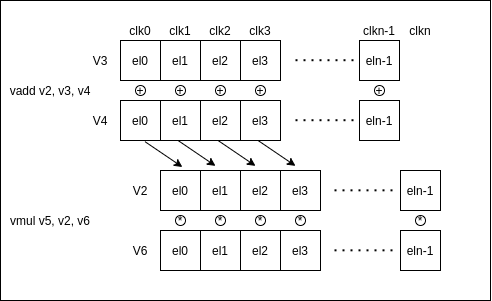

The diagram above was exported from draw.io. Its source (the exported page's mxGraphModel, read from the mxfile embedded in the PNG):
<mxGraphModel dx="1078" dy="689" grid="1" gridSize="10" guides="1" tooltips="1" connect="1" arrows="1" fold="1" page="1" pageScale="1" pageWidth="827" pageHeight="1169" math="0" shadow="0">
  <root>
    <mxCell id="0" />
    <mxCell id="1" parent="0" />
    <mxCell id="nFGH4iuzpN13bjNxtvqu-83" value="" style="rounded=0;whiteSpace=wrap;html=1;" vertex="1" parent="1">
      <mxGeometry x="80" y="150" width="490" height="300" as="geometry" />
    </mxCell>
    <mxCell id="nFGH4iuzpN13bjNxtvqu-1" value="el0" style="rounded=0;whiteSpace=wrap;html=1;" vertex="1" parent="1">
      <mxGeometry x="200" y="190" width="40" height="40" as="geometry" />
    </mxCell>
    <mxCell id="nFGH4iuzpN13bjNxtvqu-2" value="el1" style="rounded=0;whiteSpace=wrap;html=1;" vertex="1" parent="1">
      <mxGeometry x="240" y="190" width="40" height="40" as="geometry" />
    </mxCell>
    <mxCell id="nFGH4iuzpN13bjNxtvqu-3" value="el2" style="rounded=0;whiteSpace=wrap;html=1;" vertex="1" parent="1">
      <mxGeometry x="280" y="190" width="40" height="40" as="geometry" />
    </mxCell>
    <mxCell id="nFGH4iuzpN13bjNxtvqu-4" value="el3" style="rounded=0;whiteSpace=wrap;html=1;" vertex="1" parent="1">
      <mxGeometry x="320" y="190" width="40" height="40" as="geometry" />
    </mxCell>
    <mxCell id="nFGH4iuzpN13bjNxtvqu-5" value="" style="endArrow=none;dashed=1;html=1;dashPattern=1 3;strokeWidth=2;exitX=1;exitY=0.5;exitDx=0;exitDy=0;" edge="1" parent="1">
      <mxGeometry width="50" height="50" relative="1" as="geometry">
        <mxPoint x="375" y="209.71" as="sourcePoint" />
        <mxPoint x="435" y="209.71" as="targetPoint" />
      </mxGeometry>
    </mxCell>
    <mxCell id="nFGH4iuzpN13bjNxtvqu-6" value="eln-1" style="rounded=0;whiteSpace=wrap;html=1;" vertex="1" parent="1">
      <mxGeometry x="439" y="190" width="40" height="40" as="geometry" />
    </mxCell>
    <mxCell id="nFGH4iuzpN13bjNxtvqu-7" value="el0" style="rounded=0;whiteSpace=wrap;html=1;" vertex="1" parent="1">
      <mxGeometry x="200" y="250" width="40" height="40" as="geometry" />
    </mxCell>
    <mxCell id="nFGH4iuzpN13bjNxtvqu-8" value="el1" style="rounded=0;whiteSpace=wrap;html=1;" vertex="1" parent="1">
      <mxGeometry x="240" y="250" width="40" height="40" as="geometry" />
    </mxCell>
    <mxCell id="nFGH4iuzpN13bjNxtvqu-9" value="el2" style="rounded=0;whiteSpace=wrap;html=1;" vertex="1" parent="1">
      <mxGeometry x="280" y="250" width="40" height="40" as="geometry" />
    </mxCell>
    <mxCell id="nFGH4iuzpN13bjNxtvqu-10" value="el3" style="rounded=0;whiteSpace=wrap;html=1;" vertex="1" parent="1">
      <mxGeometry x="320" y="250" width="40" height="40" as="geometry" />
    </mxCell>
    <mxCell id="nFGH4iuzpN13bjNxtvqu-11" value="" style="endArrow=none;dashed=1;html=1;dashPattern=1 3;strokeWidth=2;exitX=1;exitY=0.5;exitDx=0;exitDy=0;" edge="1" parent="1">
      <mxGeometry width="50" height="50" relative="1" as="geometry">
        <mxPoint x="375" y="269.71" as="sourcePoint" />
        <mxPoint x="435" y="269.71" as="targetPoint" />
      </mxGeometry>
    </mxCell>
    <mxCell id="nFGH4iuzpN13bjNxtvqu-12" value="eln-1" style="rounded=0;whiteSpace=wrap;html=1;" vertex="1" parent="1">
      <mxGeometry x="439" y="250" width="40" height="40" as="geometry" />
    </mxCell>
    <mxCell id="nFGH4iuzpN13bjNxtvqu-13" value="vadd v2, v3, v4" style="text;html=1;strokeColor=none;fillColor=none;align=center;verticalAlign=middle;whiteSpace=wrap;rounded=0;" vertex="1" parent="1">
      <mxGeometry x="80" y="230" width="100" height="20" as="geometry" />
    </mxCell>
    <mxCell id="nFGH4iuzpN13bjNxtvqu-16" value="vmul v5, v2, v6" style="text;html=1;strokeColor=none;fillColor=none;align=center;verticalAlign=middle;whiteSpace=wrap;rounded=0;" vertex="1" parent="1">
      <mxGeometry x="80" y="360" width="100" height="20" as="geometry" />
    </mxCell>
    <mxCell id="nFGH4iuzpN13bjNxtvqu-29" value="+" style="ellipse;whiteSpace=wrap;html=1;aspect=fixed;" vertex="1" parent="1">
      <mxGeometry x="215" y="235" width="10" height="10" as="geometry" />
    </mxCell>
    <mxCell id="nFGH4iuzpN13bjNxtvqu-30" value="+" style="ellipse;whiteSpace=wrap;html=1;aspect=fixed;" vertex="1" parent="1">
      <mxGeometry x="255" y="235" width="10" height="10" as="geometry" />
    </mxCell>
    <mxCell id="nFGH4iuzpN13bjNxtvqu-31" value="+" style="ellipse;whiteSpace=wrap;html=1;aspect=fixed;" vertex="1" parent="1">
      <mxGeometry x="295" y="235" width="10" height="10" as="geometry" />
    </mxCell>
    <mxCell id="nFGH4iuzpN13bjNxtvqu-32" value="+" style="ellipse;whiteSpace=wrap;html=1;aspect=fixed;" vertex="1" parent="1">
      <mxGeometry x="335" y="235" width="10" height="10" as="geometry" />
    </mxCell>
    <mxCell id="nFGH4iuzpN13bjNxtvqu-33" value="+" style="ellipse;whiteSpace=wrap;html=1;aspect=fixed;" vertex="1" parent="1">
      <mxGeometry x="454" y="235" width="10" height="10" as="geometry" />
    </mxCell>
    <mxCell id="nFGH4iuzpN13bjNxtvqu-51" value="el0" style="rounded=0;whiteSpace=wrap;html=1;" vertex="1" parent="1">
      <mxGeometry x="240" y="320" width="40" height="40" as="geometry" />
    </mxCell>
    <mxCell id="nFGH4iuzpN13bjNxtvqu-52" value="el1" style="rounded=0;whiteSpace=wrap;html=1;" vertex="1" parent="1">
      <mxGeometry x="280" y="320" width="40" height="40" as="geometry" />
    </mxCell>
    <mxCell id="nFGH4iuzpN13bjNxtvqu-53" value="el2" style="rounded=0;whiteSpace=wrap;html=1;" vertex="1" parent="1">
      <mxGeometry x="320" y="320" width="40" height="40" as="geometry" />
    </mxCell>
    <mxCell id="nFGH4iuzpN13bjNxtvqu-54" value="el3" style="rounded=0;whiteSpace=wrap;html=1;" vertex="1" parent="1">
      <mxGeometry x="360" y="320" width="40" height="40" as="geometry" />
    </mxCell>
    <mxCell id="nFGH4iuzpN13bjNxtvqu-55" value="" style="endArrow=none;dashed=1;html=1;dashPattern=1 3;strokeWidth=2;exitX=1;exitY=0.5;exitDx=0;exitDy=0;" edge="1" parent="1">
      <mxGeometry width="50" height="50" relative="1" as="geometry">
        <mxPoint x="414" y="339.83" as="sourcePoint" />
        <mxPoint x="474" y="339.83" as="targetPoint" />
      </mxGeometry>
    </mxCell>
    <mxCell id="nFGH4iuzpN13bjNxtvqu-56" value="eln-1" style="rounded=0;whiteSpace=wrap;html=1;" vertex="1" parent="1">
      <mxGeometry x="480" y="320" width="40" height="40" as="geometry" />
    </mxCell>
    <mxCell id="nFGH4iuzpN13bjNxtvqu-57" value="el0" style="rounded=0;whiteSpace=wrap;html=1;" vertex="1" parent="1">
      <mxGeometry x="240" y="380" width="40" height="40" as="geometry" />
    </mxCell>
    <mxCell id="nFGH4iuzpN13bjNxtvqu-58" value="el1" style="rounded=0;whiteSpace=wrap;html=1;" vertex="1" parent="1">
      <mxGeometry x="280" y="380" width="40" height="40" as="geometry" />
    </mxCell>
    <mxCell id="nFGH4iuzpN13bjNxtvqu-59" value="el2" style="rounded=0;whiteSpace=wrap;html=1;" vertex="1" parent="1">
      <mxGeometry x="320" y="380" width="40" height="40" as="geometry" />
    </mxCell>
    <mxCell id="nFGH4iuzpN13bjNxtvqu-60" value="el3" style="rounded=0;whiteSpace=wrap;html=1;" vertex="1" parent="1">
      <mxGeometry x="360" y="380" width="40" height="40" as="geometry" />
    </mxCell>
    <mxCell id="nFGH4iuzpN13bjNxtvqu-61" value="" style="endArrow=none;dashed=1;html=1;dashPattern=1 3;strokeWidth=2;exitX=1;exitY=0.5;exitDx=0;exitDy=0;" edge="1" parent="1">
      <mxGeometry width="50" height="50" relative="1" as="geometry">
        <mxPoint x="414" y="399.83" as="sourcePoint" />
        <mxPoint x="474" y="399.83" as="targetPoint" />
      </mxGeometry>
    </mxCell>
    <mxCell id="nFGH4iuzpN13bjNxtvqu-62" value="eln-1" style="rounded=0;whiteSpace=wrap;html=1;" vertex="1" parent="1">
      <mxGeometry x="480" y="380" width="40" height="40" as="geometry" />
    </mxCell>
    <mxCell id="nFGH4iuzpN13bjNxtvqu-63" value="*" style="ellipse;whiteSpace=wrap;html=1;aspect=fixed;" vertex="1" parent="1">
      <mxGeometry x="255" y="365" width="10" height="10" as="geometry" />
    </mxCell>
    <mxCell id="nFGH4iuzpN13bjNxtvqu-64" value="*" style="ellipse;whiteSpace=wrap;html=1;aspect=fixed;" vertex="1" parent="1">
      <mxGeometry x="295" y="365" width="10" height="10" as="geometry" />
    </mxCell>
    <mxCell id="nFGH4iuzpN13bjNxtvqu-65" value="*" style="ellipse;whiteSpace=wrap;html=1;aspect=fixed;" vertex="1" parent="1">
      <mxGeometry x="335" y="365" width="10" height="10" as="geometry" />
    </mxCell>
    <mxCell id="nFGH4iuzpN13bjNxtvqu-66" value="*" style="ellipse;whiteSpace=wrap;html=1;aspect=fixed;" vertex="1" parent="1">
      <mxGeometry x="375" y="365" width="10" height="10" as="geometry" />
    </mxCell>
    <mxCell id="nFGH4iuzpN13bjNxtvqu-67" value="*" style="ellipse;whiteSpace=wrap;html=1;aspect=fixed;" vertex="1" parent="1">
      <mxGeometry x="495" y="365" width="10" height="10" as="geometry" />
    </mxCell>
    <mxCell id="nFGH4iuzpN13bjNxtvqu-68" value="clk0" style="text;html=1;strokeColor=none;fillColor=none;align=center;verticalAlign=middle;whiteSpace=wrap;rounded=0;" vertex="1" parent="1">
      <mxGeometry x="200" y="170" width="40" height="20" as="geometry" />
    </mxCell>
    <mxCell id="nFGH4iuzpN13bjNxtvqu-69" value="clk1" style="text;html=1;strokeColor=none;fillColor=none;align=center;verticalAlign=middle;whiteSpace=wrap;rounded=0;" vertex="1" parent="1">
      <mxGeometry x="240" y="170" width="40" height="20" as="geometry" />
    </mxCell>
    <mxCell id="nFGH4iuzpN13bjNxtvqu-70" value="clk2" style="text;html=1;strokeColor=none;fillColor=none;align=center;verticalAlign=middle;whiteSpace=wrap;rounded=0;" vertex="1" parent="1">
      <mxGeometry x="280" y="170" width="40" height="20" as="geometry" />
    </mxCell>
    <mxCell id="nFGH4iuzpN13bjNxtvqu-71" value="clk3" style="text;html=1;strokeColor=none;fillColor=none;align=center;verticalAlign=middle;whiteSpace=wrap;rounded=0;" vertex="1" parent="1">
      <mxGeometry x="320" y="170" width="40" height="20" as="geometry" />
    </mxCell>
    <mxCell id="nFGH4iuzpN13bjNxtvqu-72" value="clkn-1" style="text;html=1;strokeColor=none;fillColor=none;align=center;verticalAlign=middle;whiteSpace=wrap;rounded=0;" vertex="1" parent="1">
      <mxGeometry x="439" y="170" width="40" height="20" as="geometry" />
    </mxCell>
    <mxCell id="nFGH4iuzpN13bjNxtvqu-73" value="clkn" style="text;html=1;strokeColor=none;fillColor=none;align=center;verticalAlign=middle;whiteSpace=wrap;rounded=0;" vertex="1" parent="1">
      <mxGeometry x="480" y="170" width="40" height="20" as="geometry" />
    </mxCell>
    <mxCell id="nFGH4iuzpN13bjNxtvqu-74" value="" style="endArrow=classic;html=1;entryX=0.547;entryY=-0.087;entryDx=0;entryDy=0;entryPerimeter=0;exitX=0.611;exitY=1.028;exitDx=0;exitDy=0;exitPerimeter=0;" edge="1" parent="1" source="nFGH4iuzpN13bjNxtvqu-7" target="nFGH4iuzpN13bjNxtvqu-51">
      <mxGeometry width="50" height="50" relative="1" as="geometry">
        <mxPoint x="190" y="350" as="sourcePoint" />
        <mxPoint x="240" y="300" as="targetPoint" />
      </mxGeometry>
    </mxCell>
    <mxCell id="nFGH4iuzpN13bjNxtvqu-75" value="" style="endArrow=classic;html=1;entryX=0.547;entryY=-0.087;entryDx=0;entryDy=0;entryPerimeter=0;exitX=0.611;exitY=1.028;exitDx=0;exitDy=0;exitPerimeter=0;" edge="1" parent="1">
      <mxGeometry width="50" height="50" relative="1" as="geometry">
        <mxPoint x="257.55999999999995" y="290" as="sourcePoint" />
        <mxPoint x="295" y="315.4000000000001" as="targetPoint" />
      </mxGeometry>
    </mxCell>
    <mxCell id="nFGH4iuzpN13bjNxtvqu-76" value="" style="endArrow=classic;html=1;entryX=0.547;entryY=-0.087;entryDx=0;entryDy=0;entryPerimeter=0;exitX=0.611;exitY=1.028;exitDx=0;exitDy=0;exitPerimeter=0;" edge="1" parent="1">
      <mxGeometry width="50" height="50" relative="1" as="geometry">
        <mxPoint x="297.56000000000006" y="290" as="sourcePoint" />
        <mxPoint x="335" y="315.4000000000002" as="targetPoint" />
      </mxGeometry>
    </mxCell>
    <mxCell id="nFGH4iuzpN13bjNxtvqu-77" value="" style="endArrow=classic;html=1;entryX=0.547;entryY=-0.087;entryDx=0;entryDy=0;entryPerimeter=0;exitX=0.611;exitY=1.028;exitDx=0;exitDy=0;exitPerimeter=0;" edge="1" parent="1">
      <mxGeometry width="50" height="50" relative="1" as="geometry">
        <mxPoint x="337.55999999999995" y="290" as="sourcePoint" />
        <mxPoint x="375" y="315.4000000000002" as="targetPoint" />
      </mxGeometry>
    </mxCell>
    <mxCell id="nFGH4iuzpN13bjNxtvqu-78" value="V3" style="text;html=1;strokeColor=none;fillColor=none;align=center;verticalAlign=middle;whiteSpace=wrap;rounded=0;" vertex="1" parent="1">
      <mxGeometry x="160" y="200" width="40" height="20" as="geometry" />
    </mxCell>
    <mxCell id="nFGH4iuzpN13bjNxtvqu-79" value="V4" style="text;html=1;strokeColor=none;fillColor=none;align=center;verticalAlign=middle;whiteSpace=wrap;rounded=0;" vertex="1" parent="1">
      <mxGeometry x="160" y="260" width="40" height="20" as="geometry" />
    </mxCell>
    <mxCell id="nFGH4iuzpN13bjNxtvqu-80" value="V2" style="text;html=1;strokeColor=none;fillColor=none;align=center;verticalAlign=middle;whiteSpace=wrap;rounded=0;" vertex="1" parent="1">
      <mxGeometry x="200" y="330" width="40" height="20" as="geometry" />
    </mxCell>
    <mxCell id="nFGH4iuzpN13bjNxtvqu-81" value="V6" style="text;html=1;strokeColor=none;fillColor=none;align=center;verticalAlign=middle;whiteSpace=wrap;rounded=0;" vertex="1" parent="1">
      <mxGeometry x="200" y="390" width="40" height="20" as="geometry" />
    </mxCell>
  </root>
</mxGraphModel>